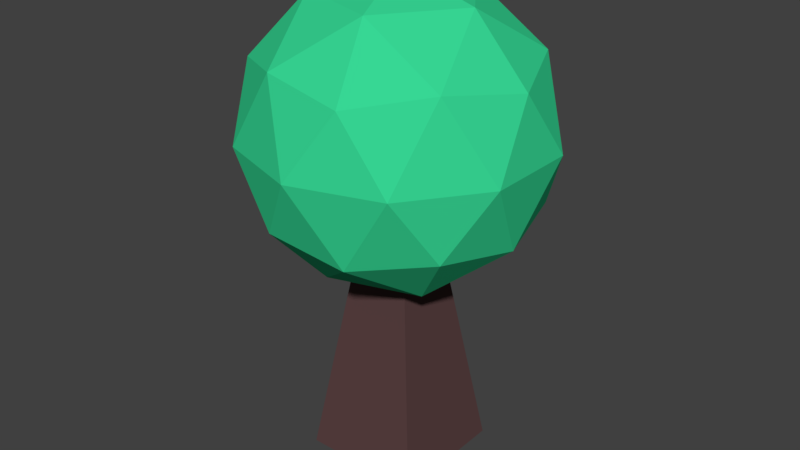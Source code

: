 # Source: ArbolTipo3.2.blend  (saved by Blender 2.79.0; exported with 4.5.12 LTS)
import bpy
from mathutils import Matrix  # noqa: F401  (used for matrix-valued properties, if any)

bpy.ops.wm.read_factory_settings(use_empty=True)
scene = bpy.context.scene
scene.name = 'Scene'

# ---- collections
col_collection_1 = bpy.data.collections.new('Collection 1'); scene.collection.children.link(col_collection_1)

# ---- materials (node trees are filled in below, after node groups)
mat_material_001 = bpy.data.materials.new('Material.001')
mat_material_001.alpha_threshold = 0.0
mat_material_001.use_transparent_shadow = False
mat_material_001.diffuse_color = (0.1065, 0.0553, 0.05576, 1.0)
mat_material_001.roughness = 0.5
mat_material_002 = bpy.data.materials.new('Material.002')
mat_material_002.alpha_threshold = 0.0
mat_material_002.use_transparent_shadow = False
mat_material_002.diffuse_color = (0.03797, 0.6738, 0.2962, 1.0)
mat_material_002.roughness = 0.5

# ---- material node trees

# ---- world
world_world = bpy.data.worlds.new('World'); scene.world = world_world
world_world.color = (0.05088, 0.05088, 0.05088)
world_world.use_sun_shadow = False
world_world.sun_shadow_jitter_overblur = 0.0
world_world.cycles.sampling_method = 'MANUAL'

# ---- meshes
me_cube_003 = bpy.data.meshes.new('Cube.003')
me_cube_003.from_pydata([(-1.329, -1.329, -1.0), (-0.4955, -0.4955, 1.239), (-1.329, 1.275, -1.45), (-0.4955, 0.1519, 1.468), (1.329, -1.329, -1.0), (0.4955, -0.4955, 1.239), (1.329, 1.275, -1.45), (0.4955, 0.1519, 1.468)], [], [(0, 1, 3, 2), (2, 3, 7, 6), (6, 7, 5, 4), (4, 5, 1, 0), (2, 6, 4, 0), (7, 3, 1, 5)])
me_cube_003.materials.append(mat_material_001)
me_cube_003.use_remesh_preserve_volume = False
me_cube_003.use_remesh_preserve_attributes = False
me_cube_003.use_mirror_vertex_groups = False
me_cube_003.update()
me_icosphere = bpy.data.meshes.new('Icosphere')
me_icosphere.from_pydata([(0.0, 0.0, -1.0), (0.7236, -0.5257, -0.4472), (-0.2764, -0.8506, -0.4472), (-0.8944, 0.0, -0.4472), (-0.2764, 0.8506, -0.4472), (0.7236, 0.5257, -0.4472), (0.2764, -0.8506, 0.4472), (-0.7236, -0.5257, 0.4472), (-0.7236, 0.5257, 0.4472), (0.2764, 0.8506, 0.4472), (0.8944, 0.0, 0.4472), (0.0, 0.0, 1.0), (-0.1625, -0.5, -0.8507), (0.4253, -0.309, -0.8507), (0.2629, -0.809, -0.5257), (0.8506, 0.0, -0.5257), (0.4253, 0.309, -0.8507), (-0.5257, 0.0, -0.8507), (-0.6882, -0.5, -0.5257), (-0.1625, 0.5, -0.8507), (-0.6882, 0.5, -0.5257), (0.2629, 0.809, -0.5257), (0.9511, -0.309, 0.0), (0.9511, 0.309, 0.0), (0.0, -1.0, 0.0), (0.5878, -0.809, 0.0), (-0.9511, -0.309, 0.0), (-0.5878, -0.809, 0.0), (-0.5878, 0.809, 0.0), (-0.9511, 0.309, 0.0), (0.5878, 0.809, 0.0), (0.0, 1.0, 0.0), (0.6882, -0.5, 0.5257), (-0.2629, -0.809, 0.5257), (-0.8506, 0.0, 0.5257), (-0.2629, 0.809, 0.5257), (0.6882, 0.5, 0.5257), (0.1625, -0.5, 0.8507), (0.5257, 0.0, 0.8507), (-0.4253, -0.309, 0.8507), (-0.4253, 0.309, 0.8507), (0.1625, 0.5, 0.8507)], [], [(0, 13, 12), (1, 13, 15), (0, 12, 17), (0, 17, 19), (0, 19, 16), (1, 15, 22), (2, 14, 24), (3, 18, 26), (4, 20, 28), (5, 21, 30), (1, 22, 25), (2, 24, 27), (3, 26, 29), (4, 28, 31), (5, 30, 23), (6, 32, 37), (7, 33, 39), (8, 34, 40), (9, 35, 41), (10, 36, 38), (38, 41, 11), (38, 36, 41), (36, 9, 41), (41, 40, 11), (41, 35, 40), (35, 8, 40), (40, 39, 11), (40, 34, 39), (34, 7, 39), (39, 37, 11), (39, 33, 37), (33, 6, 37), (37, 38, 11), (37, 32, 38), (32, 10, 38), (23, 36, 10), (23, 30, 36), (30, 9, 36), (31, 35, 9), (31, 28, 35), (28, 8, 35), (29, 34, 8), (29, 26, 34), (26, 7, 34), (27, 33, 7), (27, 24, 33), (24, 6, 33), (25, 32, 6), (25, 22, 32), (22, 10, 32), (30, 31, 9), (30, 21, 31), (21, 4, 31), (28, 29, 8), (28, 20, 29), (20, 3, 29), (26, 27, 7), (26, 18, 27), (18, 2, 27), (24, 25, 6), (24, 14, 25), (14, 1, 25), (22, 23, 10), (22, 15, 23), (15, 5, 23), (16, 21, 5), (16, 19, 21), (19, 4, 21), (19, 20, 4), (19, 17, 20), (17, 3, 20), (17, 18, 3), (17, 12, 18), (12, 2, 18), (15, 16, 5), (15, 13, 16), (13, 0, 16), (12, 14, 2), (12, 13, 14), (13, 1, 14)])
me_icosphere.materials.append(mat_material_002)
me_icosphere.use_remesh_preserve_volume = False
me_icosphere.use_remesh_preserve_attributes = False
me_icosphere.use_mirror_vertex_groups = False
me_icosphere.update()
me_cube_002 = bpy.data.meshes.new('Cube.002')
me_cube_002.from_pydata([(-1.329, -1.329, -1.0), (-0.4955, -0.4955, 1.239), (-1.329, 1.329, -1.0), (-0.4955, 0.4955, 1.239), (1.329, -1.329, -1.0), (0.4955, -0.4955, 1.239), (1.329, 1.329, -1.0), (0.4955, 0.4955, 1.239)], [], [(0, 1, 3, 2), (2, 3, 7, 6), (6, 7, 5, 4), (4, 5, 1, 0), (2, 6, 4, 0), (7, 3, 1, 5)])
me_cube_002.materials.append(mat_material_001)
me_cube_002.use_remesh_preserve_volume = False
me_cube_002.use_remesh_preserve_attributes = False
me_cube_002.use_mirror_vertex_groups = False
me_cube_002.update()

# ---- objects
ob_cube_001 = bpy.data.objects.new('Cube.001', me_cube_003)
ob_icosphere = bpy.data.objects.new('Icosphere', me_icosphere)
ob_cube = bpy.data.objects.new('Cube', me_cube_002)

# ---- transforms, parenting, visibility, modifiers, constraints
ob_cube_001.location = (0.0, 0.526, 0.6837)
ob_cube_001.rotation_euler = (-0.539, -0.0, 0.0)
ob_cube_001.scale = (0.1382, 0.1382, 0.3464)
ob_cube_001.lineart.crease_threshold = 0.0
ob_icosphere.location = (0.0, 0.0, 2.277)
ob_icosphere.scale = (1.519, 1.519, 1.519)
ob_icosphere.lineart.crease_threshold = 0.0
ob_cube.location = (0.0, 0.0, 0.0)
ob_cube.scale = (0.4668, 0.4668, 1.17)
ob_cube.lineart.crease_threshold = 0.0

# ---- collection membership
col_collection_1.objects.link(ob_cube_001)
col_collection_1.objects.link(ob_icosphere)
col_collection_1.objects.link(ob_cube)

# ---- scene / render settings (as saved in the file)
scene.frame_start = 1; scene.frame_end = 250; scene.frame_set(1)
scene.render.engine = 'BLENDER_EEVEE_NEXT'
scene.render.resolution_percentage = 50
scene.render.dither_intensity = 0.0
scene.cycles.use_denoising = False
scene.cycles.samples = 128
scene.cycles.sampling_pattern = 'TABULATED_SOBOL'
scene.cycles.use_adaptive_sampling = False
scene.cycles.use_light_tree = False
scene.cycles.blur_glossy = 0.0
scene.cycles.sample_clamp_indirect = 0.0
scene.view_settings.view_transform = 'Standard'
bpy.context.view_layer.update()

# ---- added for rendering (the .blend has no active camera and no usable light): camera, sun
cam_auto = bpy.data.cameras.new('AutoCamera')
cam_auto.lens = 50.0
cam_auto.sensor_width = 36.0
cam_auto.clip_end = 1000.0
ob_auto_camera = bpy.data.objects.new('AutoCamera', cam_auto)
scene.collection.objects.link(ob_auto_camera)
ob_auto_camera.location = (6.01166, -7.214, 6.12201)
ob_auto_camera.rotation_euler = (1.09748, -7.21219e-08, 0.694738)
scene.camera = ob_auto_camera
light_auto_sun = bpy.data.lights.new('AutoSun', 'SUN')
light_auto_sun.energy = 3.0
light_auto_sun.angle = 0.0523599
ob_auto_sun = bpy.data.objects.new('AutoSun', light_auto_sun)
scene.collection.objects.link(ob_auto_sun)
ob_auto_sun.rotation_euler = (0.872665, 0.174533, 0.523599)
bpy.context.view_layer.update()
